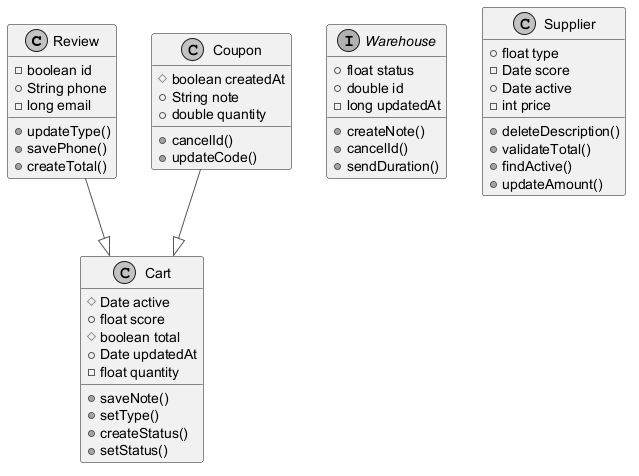

The diagram above was rendered by PlantUML. Its source (embedded in the PNG):
@startuml
skinparam monochrome true
skinparam ArrowColor #555555
class Review {
  -boolean id
  +String phone
  -long email
  +updateType()
  +savePhone()
  +createTotal()
}
interface Warehouse {
  +float status
  +double id
  -long updatedAt
  +createNote()
  +cancelId()
  +sendDuration()
}
class Cart {
  #Date active
  +float score
  #boolean total
  +Date updatedAt
  -float quantity
  +saveNote()
  +setType()
  +createStatus()
  +setStatus()
}
class Coupon {
  #boolean createdAt
  +String note
  +double quantity
  +cancelId()
  +updateCode()
}
class Supplier {
  +float type
  -Date score
  +Date active
  -int price
  +deleteDescription()
  +validateTotal()
  +findActive()
  +updateAmount()
}
Review --|> Cart
Coupon --|> Cart
@enduml